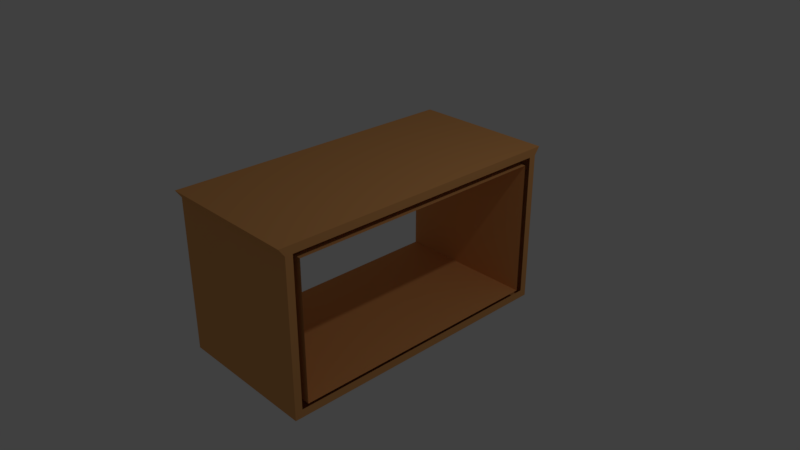 # Source: tvtable.blend  (saved by Blender 2.78.0; exported with 4.5.12 LTS)
import bpy
from mathutils import Matrix  # noqa: F401  (used for matrix-valued properties, if any)

bpy.ops.wm.read_factory_settings(use_empty=True)
scene = bpy.context.scene
scene.name = 'Scene'

# ---- collections
col_collection_1 = bpy.data.collections.new('Collection 1'); scene.collection.children.link(col_collection_1)

# ---- materials (node trees are filled in below, after node groups)
mat_material = bpy.data.materials.new('Material')
mat_material.alpha_threshold = 0.0
mat_material.use_transparent_shadow = False
mat_material.diffuse_color = (0.8, 0.3745, 0.1275, 1.0)
mat_material.specular_color = (1.0, 0.5824, 0.1912)
mat_material.roughness = 0.5
mat_material.line_color = (0.0, 0.0, 0.0, 1.0)

# ---- material node trees

# ---- world
world_world = bpy.data.worlds.new('World'); scene.world = world_world
world_world.color = (0.05088, 0.05088, 0.05088)
world_world.use_sun_shadow = False
world_world.sun_shadow_jitter_overblur = 0.0
world_world.cycles.sampling_method = 'MANUAL'

# ---- cameras
cam_camera = bpy.data.cameras.new('Camera')
cam_camera.clip_end = 100.0
cam_camera.lens = 35.0
cam_camera.sensor_width = 32.0
cam_camera.sensor_height = 18.0
cam_camera.ortho_scale = 7.314
cam_camera.dof.focus_distance = 0.0
cam_camera.dof.aperture_fstop = 128.0

# ---- lights
light_lamp = bpy.data.lights.new('Lamp', 'POINT')
light_lamp.transmission_factor = 0.0
light_lamp.cutoff_distance = 30.0
light_lamp.energy = 100.0
light_lamp.shadow_buffer_clip_start = 1.001
light_lamp.shadow_soft_size = 0.1
light_lamp.shadow_maximum_resolution = 0.006
light_lamp.use_absolute_resolution = True

# ---- meshes
me_cube = bpy.data.meshes.new('Cube')
me_cube.from_pydata([(1.0, 2.004, -1.0), (1.0, 0.0, -1.0), (-1.0, 0.0, -1.0), (-1.0, 2.004, -1.0), (1.0, 2.081, 1.206), (1.0, 0.0, 1.206), (-1.0, 0.0, 1.206), (-1.0, 2.081, 1.206), (1.0, 1.904, -0.8897), (1.0, 0.0, -0.8897), (1.0, 1.904, 1.095), (1.0, 0.0, 1.095), (-1.0, 0.0, -0.8546), (-1.0, 1.817, -0.8546), (-1.0, 0.0, 1.01), (-1.0, 1.817, 1.01), (0.9993, 0.0, 1.01), (0.9993, 0.0, -0.8546), (0.9993, 1.817, -0.8546), (0.9993, 1.817, 1.01), (1.0, 2.004, 1.099), (-1.0, 2.004, 1.095)], [], [(0, 1, 2, 3), (4, 7, 6, 5), (4, 5, 11, 10), (4, 20, 21, 7), (0, 20, 10, 8), (1, 0, 8, 9), (6, 7, 15, 14), (7, 21, 15), (3, 2, 12, 13), (14, 15, 19, 16), (13, 12, 17, 18), (15, 13, 18, 19), (10, 20, 4), (15, 21, 3, 13), (21, 20, 0, 3)])
_uv = me_cube.uv_layers.new(name='UVMap')
_uv.uv.foreach_set('vector', [0.9954, 0.3508, 0.9954, 0.6696, 0.6636, 0.6696, 0.6636, 0.3508, 0.6636, 0.682, 0.3318, 0.682, 0.3318, 0.3508, 0.6636, 0.3508, 0.6906, 0.3508, 0.3453, 0.3508, 0.3453, 0.3333, 0.6611, 0.3333, 0.0, 0.7017, 0.0, 0.6848, 0.3318, 0.6842, 0.3318, 0.7017, 0.6778, 0.0, 0.6778, 0.3339, 0.6611, 0.3333, 0.6611, 0.01754, 0.3453, 1.896e-08, 0.6778, 0.0, 0.6611, 0.01754, 0.3453, 0.01754, 0.3453, 0.3508, 0.0, 0.3508, 0.04381, 0.3198, 0.3453, 0.3198, 0.0, 0.3508, 0.01288, 0.3333, 0.04381, 0.3198, 0.01288, 2.845e-08, 0.3453, 0.0, 0.3453, 0.02313, 0.04381, 0.02313, 0.3318, 0.682, 0.6333, 0.682, 0.6333, 1.0, 0.3318, 1.0, 0.6636, 0.6696, 0.9651, 0.6696, 0.9651, 0.9877, 0.6636, 0.9877, 1.0, 0.318, 0.6906, 0.318, 0.6906, 9.482e-08, 1.0, 0.0, 0.6611, 0.3333, 0.6778, 0.3339, 0.6906, 0.3508, 0.04381, 0.3198, 0.01288, 0.3333, 0.01288, 2.845e-08, 0.04381, 0.02313, 0.3318, 0.6842, 0.0, 0.6848, 4.944e-08, 0.3508, 0.3318, 0.3508])
me_cube.materials.append(mat_material)
me_cube.use_remesh_preserve_volume = False
me_cube.use_remesh_preserve_attributes = False
me_cube.use_mirror_vertex_groups = False
me_cube.update()

# ---- objects
ob_cube = bpy.data.objects.new('Cube', me_cube)
ob_lamp = bpy.data.objects.new('Lamp', light_lamp)
ob_camera = bpy.data.objects.new('Camera', cam_camera)

# ---- transforms, parenting, visibility, modifiers, constraints
ob_cube.location = (0.0, 0.0, 0.0)
ob_cube.lock_rotations_4d = False
ob_cube.empty_display_type = 'ARROWS'
ob_cube.lineart.crease_threshold = 0.0
_m = ob_cube.modifiers.new('Mirror', 'MIRROR')
_m.use_axis = (False, True, False)
_m.use_clip = True
ob_lamp.location = (4.076, 1.005, 5.904)
ob_lamp.rotation_euler = (0.6503, 0.05522, 1.866)
ob_lamp.lock_rotations_4d = False
ob_lamp.empty_display_type = 'ARROWS'
ob_lamp.color = (0.0, 0.0, 0.0, 0.0)
ob_lamp.lineart.crease_threshold = 0.0
ob_camera.location = (7.481, -6.508, 5.344)
ob_camera.rotation_euler = (1.109, 0.0, 0.8149)
ob_camera.lock_rotations_4d = False
ob_camera.empty_display_type = 'ARROWS'
ob_camera.color = (0.0, 0.0, 0.0, 0.0)
ob_camera.display_type = 'WIRE'
ob_camera.lineart.crease_threshold = 0.0

# ---- collection membership
col_collection_1.objects.link(ob_cube)
col_collection_1.objects.link(ob_lamp)
col_collection_1.objects.link(ob_camera)

# ---- scene / render settings (as saved in the file)
scene.camera = ob_camera
scene.frame_start = 1; scene.frame_end = 250; scene.frame_set(1)
scene.render.engine = 'BLENDER_EEVEE_NEXT'
scene.render.resolution_percentage = 50
scene.render.dither_intensity = 0.0
scene.cycles.use_denoising = False
scene.cycles.samples = 128
scene.cycles.sampling_pattern = 'TABULATED_SOBOL'
scene.cycles.light_sampling_threshold = 0.0
scene.cycles.use_adaptive_sampling = False
scene.cycles.use_light_tree = False
scene.cycles.blur_glossy = 0.0
scene.cycles.sample_clamp_indirect = 0.0
scene.view_settings.view_transform = 'Standard'
bpy.context.view_layer.update()
